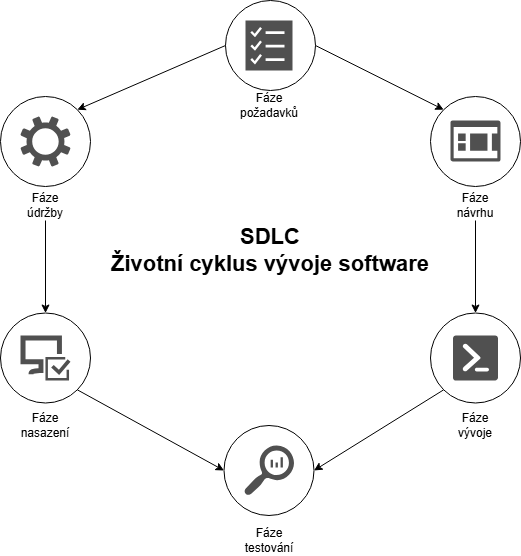

The diagram above was exported from draw.io. Its source (the exported page's mxGraphModel, read from the mxfile embedded in the PNG):
<mxGraphModel dx="1008" dy="603" grid="1" gridSize="10" guides="1" tooltips="1" connect="1" arrows="1" fold="1" page="1" pageScale="1" pageWidth="827" pageHeight="1169" math="0" shadow="0">
  <root>
    <mxCell id="0" />
    <mxCell id="1" parent="0" />
    <mxCell id="j6jJnF-lHIP7gUvUzeJ4-1" value="SDLC&lt;div&gt;Životní cyklus vývoje software&lt;/div&gt;" style="text;html=1;whiteSpace=wrap;strokeColor=none;fillColor=none;align=center;verticalAlign=middle;rounded=0;fontSize=22;fontStyle=1" vertex="1" parent="1">
      <mxGeometry x="254" y="250" width="320" height="60" as="geometry" />
    </mxCell>
    <mxCell id="j6jJnF-lHIP7gUvUzeJ4-2" value="" style="sketch=0;pointerEvents=1;shadow=0;dashed=0;html=1;strokeColor=none;labelPosition=center;verticalLabelPosition=bottom;verticalAlign=top;align=center;fillColor=#505050;shape=mxgraph.mscae.oms.assessments" vertex="1" parent="1">
      <mxGeometry x="389" y="50" width="47" height="50" as="geometry" />
    </mxCell>
    <mxCell id="j6jJnF-lHIP7gUvUzeJ4-3" value="" style="sketch=0;pointerEvents=1;shadow=0;dashed=0;html=1;strokeColor=none;labelPosition=center;verticalLabelPosition=bottom;verticalAlign=top;align=center;fillColor=#505050;shape=mxgraph.mscae.oms.overview" vertex="1" parent="1">
      <mxGeometry x="594" y="150" width="50" height="41" as="geometry" />
    </mxCell>
    <mxCell id="j6jJnF-lHIP7gUvUzeJ4-4" value="" style="sketch=0;pointerEvents=1;shadow=0;dashed=0;html=1;strokeColor=none;fillColor=#505050;labelPosition=center;verticalLabelPosition=bottom;verticalAlign=top;outlineConnect=0;align=center;shape=mxgraph.office.concepts.powershell;" vertex="1" parent="1">
      <mxGeometry x="596.5" y="365" width="45" height="45" as="geometry" />
    </mxCell>
    <mxCell id="j6jJnF-lHIP7gUvUzeJ4-5" value="" style="sketch=0;pointerEvents=1;shadow=0;dashed=0;html=1;strokeColor=none;labelPosition=center;verticalLabelPosition=bottom;verticalAlign=top;align=center;fillColor=#505050;shape=mxgraph.mscae.oms.log_search" vertex="1" parent="1">
      <mxGeometry x="387.5" y="475" width="50" height="50" as="geometry" />
    </mxCell>
    <mxCell id="j6jJnF-lHIP7gUvUzeJ4-6" value="" style="sketch=0;pointerEvents=1;shadow=0;dashed=0;html=1;strokeColor=none;labelPosition=center;verticalLabelPosition=bottom;verticalAlign=top;align=center;fillColor=#505050;shape=mxgraph.mscae.intune.computer_inventory" vertex="1" parent="1">
      <mxGeometry x="164" y="365" width="50" height="45" as="geometry" />
    </mxCell>
    <mxCell id="j6jJnF-lHIP7gUvUzeJ4-7" value="" style="sketch=0;pointerEvents=1;shadow=0;dashed=0;html=1;strokeColor=none;labelPosition=center;verticalLabelPosition=bottom;verticalAlign=top;align=center;fillColor=#505050;shape=mxgraph.mscae.enterprise.settings" vertex="1" parent="1">
      <mxGeometry x="164" y="146" width="50" height="50" as="geometry" />
    </mxCell>
    <mxCell id="j6jJnF-lHIP7gUvUzeJ4-8" value="" style="ellipse;whiteSpace=wrap;html=1;aspect=fixed;fillColor=none;" vertex="1" parent="1">
      <mxGeometry x="369" y="30" width="90" height="90" as="geometry" />
    </mxCell>
    <mxCell id="j6jJnF-lHIP7gUvUzeJ4-9" value="Fáze požadavků" style="text;html=1;whiteSpace=wrap;strokeColor=none;fillColor=none;align=center;verticalAlign=middle;rounded=0;" vertex="1" parent="1">
      <mxGeometry x="382.5" y="120" width="60" height="30" as="geometry" />
    </mxCell>
    <mxCell id="j6jJnF-lHIP7gUvUzeJ4-10" value="" style="ellipse;whiteSpace=wrap;html=1;aspect=fixed;fillColor=none;" vertex="1" parent="1">
      <mxGeometry x="574" y="126" width="90" height="90" as="geometry" />
    </mxCell>
    <mxCell id="j6jJnF-lHIP7gUvUzeJ4-11" value="Fáze návrhu" style="text;html=1;whiteSpace=wrap;strokeColor=none;fillColor=none;align=center;verticalAlign=middle;rounded=0;" vertex="1" parent="1">
      <mxGeometry x="589" y="220" width="60" height="30" as="geometry" />
    </mxCell>
    <mxCell id="j6jJnF-lHIP7gUvUzeJ4-12" value="" style="ellipse;whiteSpace=wrap;html=1;aspect=fixed;fillColor=none;" vertex="1" parent="1">
      <mxGeometry x="574" y="342.5" width="90" height="90" as="geometry" />
    </mxCell>
    <mxCell id="j6jJnF-lHIP7gUvUzeJ4-13" value="Fáze vývoje" style="text;html=1;whiteSpace=wrap;strokeColor=none;fillColor=none;align=center;verticalAlign=middle;rounded=0;" vertex="1" parent="1">
      <mxGeometry x="589" y="440" width="60" height="30" as="geometry" />
    </mxCell>
    <mxCell id="j6jJnF-lHIP7gUvUzeJ4-14" value="" style="ellipse;whiteSpace=wrap;html=1;aspect=fixed;fillColor=none;" vertex="1" parent="1">
      <mxGeometry x="367.5" y="455" width="90" height="90" as="geometry" />
    </mxCell>
    <mxCell id="j6jJnF-lHIP7gUvUzeJ4-15" value="Fáze testování" style="text;html=1;whiteSpace=wrap;strokeColor=none;fillColor=none;align=center;verticalAlign=middle;rounded=0;" vertex="1" parent="1">
      <mxGeometry x="382.5" y="555" width="60" height="30" as="geometry" />
    </mxCell>
    <mxCell id="j6jJnF-lHIP7gUvUzeJ4-17" value="" style="ellipse;whiteSpace=wrap;html=1;aspect=fixed;fillColor=none;" vertex="1" parent="1">
      <mxGeometry x="144" y="342.5" width="90" height="90" as="geometry" />
    </mxCell>
    <mxCell id="j6jJnF-lHIP7gUvUzeJ4-18" value="Fáze nasazení" style="text;html=1;whiteSpace=wrap;strokeColor=none;fillColor=none;align=center;verticalAlign=middle;rounded=0;" vertex="1" parent="1">
      <mxGeometry x="159" y="440" width="60" height="30" as="geometry" />
    </mxCell>
    <mxCell id="j6jJnF-lHIP7gUvUzeJ4-19" value="" style="ellipse;whiteSpace=wrap;html=1;aspect=fixed;fillColor=none;" vertex="1" parent="1">
      <mxGeometry x="144" y="126" width="90" height="90" as="geometry" />
    </mxCell>
    <mxCell id="j6jJnF-lHIP7gUvUzeJ4-20" value="Fáze údržby" style="text;html=1;whiteSpace=wrap;strokeColor=none;fillColor=none;align=center;verticalAlign=middle;rounded=0;glass=1;" vertex="1" parent="1">
      <mxGeometry x="159" y="220" width="60" height="30" as="geometry" />
    </mxCell>
    <mxCell id="j6jJnF-lHIP7gUvUzeJ4-30" value="" style="endArrow=classic;html=1;rounded=0;exitX=1;exitY=0.5;exitDx=0;exitDy=0;entryX=0;entryY=0;entryDx=0;entryDy=0;" edge="1" parent="1" source="j6jJnF-lHIP7gUvUzeJ4-8" target="j6jJnF-lHIP7gUvUzeJ4-10">
      <mxGeometry width="50" height="50" relative="1" as="geometry">
        <mxPoint x="530" y="140" as="sourcePoint" />
        <mxPoint x="580" y="90" as="targetPoint" />
      </mxGeometry>
    </mxCell>
    <mxCell id="j6jJnF-lHIP7gUvUzeJ4-31" value="" style="endArrow=classic;html=1;rounded=0;exitX=0;exitY=0.5;exitDx=0;exitDy=0;entryX=1;entryY=0;entryDx=0;entryDy=0;" edge="1" parent="1" source="j6jJnF-lHIP7gUvUzeJ4-8" target="j6jJnF-lHIP7gUvUzeJ4-19">
      <mxGeometry width="50" height="50" relative="1" as="geometry">
        <mxPoint x="300" y="110" as="sourcePoint" />
        <mxPoint x="350" y="60" as="targetPoint" />
      </mxGeometry>
    </mxCell>
    <mxCell id="j6jJnF-lHIP7gUvUzeJ4-32" value="" style="endArrow=classic;html=1;rounded=0;exitX=0.5;exitY=1;exitDx=0;exitDy=0;entryX=0.5;entryY=0;entryDx=0;entryDy=0;" edge="1" parent="1" source="j6jJnF-lHIP7gUvUzeJ4-20" target="j6jJnF-lHIP7gUvUzeJ4-17">
      <mxGeometry width="50" height="50" relative="1" as="geometry">
        <mxPoint x="140" y="340" as="sourcePoint" />
        <mxPoint x="190" y="290" as="targetPoint" />
      </mxGeometry>
    </mxCell>
    <mxCell id="j6jJnF-lHIP7gUvUzeJ4-33" value="" style="endArrow=classic;html=1;rounded=0;exitX=0.5;exitY=1;exitDx=0;exitDy=0;entryX=0.5;entryY=0;entryDx=0;entryDy=0;" edge="1" parent="1" source="j6jJnF-lHIP7gUvUzeJ4-11" target="j6jJnF-lHIP7gUvUzeJ4-12">
      <mxGeometry width="50" height="50" relative="1" as="geometry">
        <mxPoint x="640" y="320" as="sourcePoint" />
        <mxPoint x="690" y="270" as="targetPoint" />
      </mxGeometry>
    </mxCell>
    <mxCell id="j6jJnF-lHIP7gUvUzeJ4-34" value="" style="endArrow=classic;html=1;rounded=0;exitX=1;exitY=1;exitDx=0;exitDy=0;entryX=0;entryY=0.5;entryDx=0;entryDy=0;" edge="1" parent="1" source="j6jJnF-lHIP7gUvUzeJ4-17" target="j6jJnF-lHIP7gUvUzeJ4-14">
      <mxGeometry width="50" height="50" relative="1" as="geometry">
        <mxPoint x="280" y="510" as="sourcePoint" />
        <mxPoint x="330" y="460" as="targetPoint" />
      </mxGeometry>
    </mxCell>
    <mxCell id="j6jJnF-lHIP7gUvUzeJ4-35" value="" style="endArrow=classic;html=1;rounded=0;exitX=0;exitY=1;exitDx=0;exitDy=0;entryX=1;entryY=0.5;entryDx=0;entryDy=0;" edge="1" parent="1" source="j6jJnF-lHIP7gUvUzeJ4-12" target="j6jJnF-lHIP7gUvUzeJ4-14">
      <mxGeometry width="50" height="50" relative="1" as="geometry">
        <mxPoint x="570" y="560" as="sourcePoint" />
        <mxPoint x="620" y="510" as="targetPoint" />
      </mxGeometry>
    </mxCell>
  </root>
</mxGraphModel>